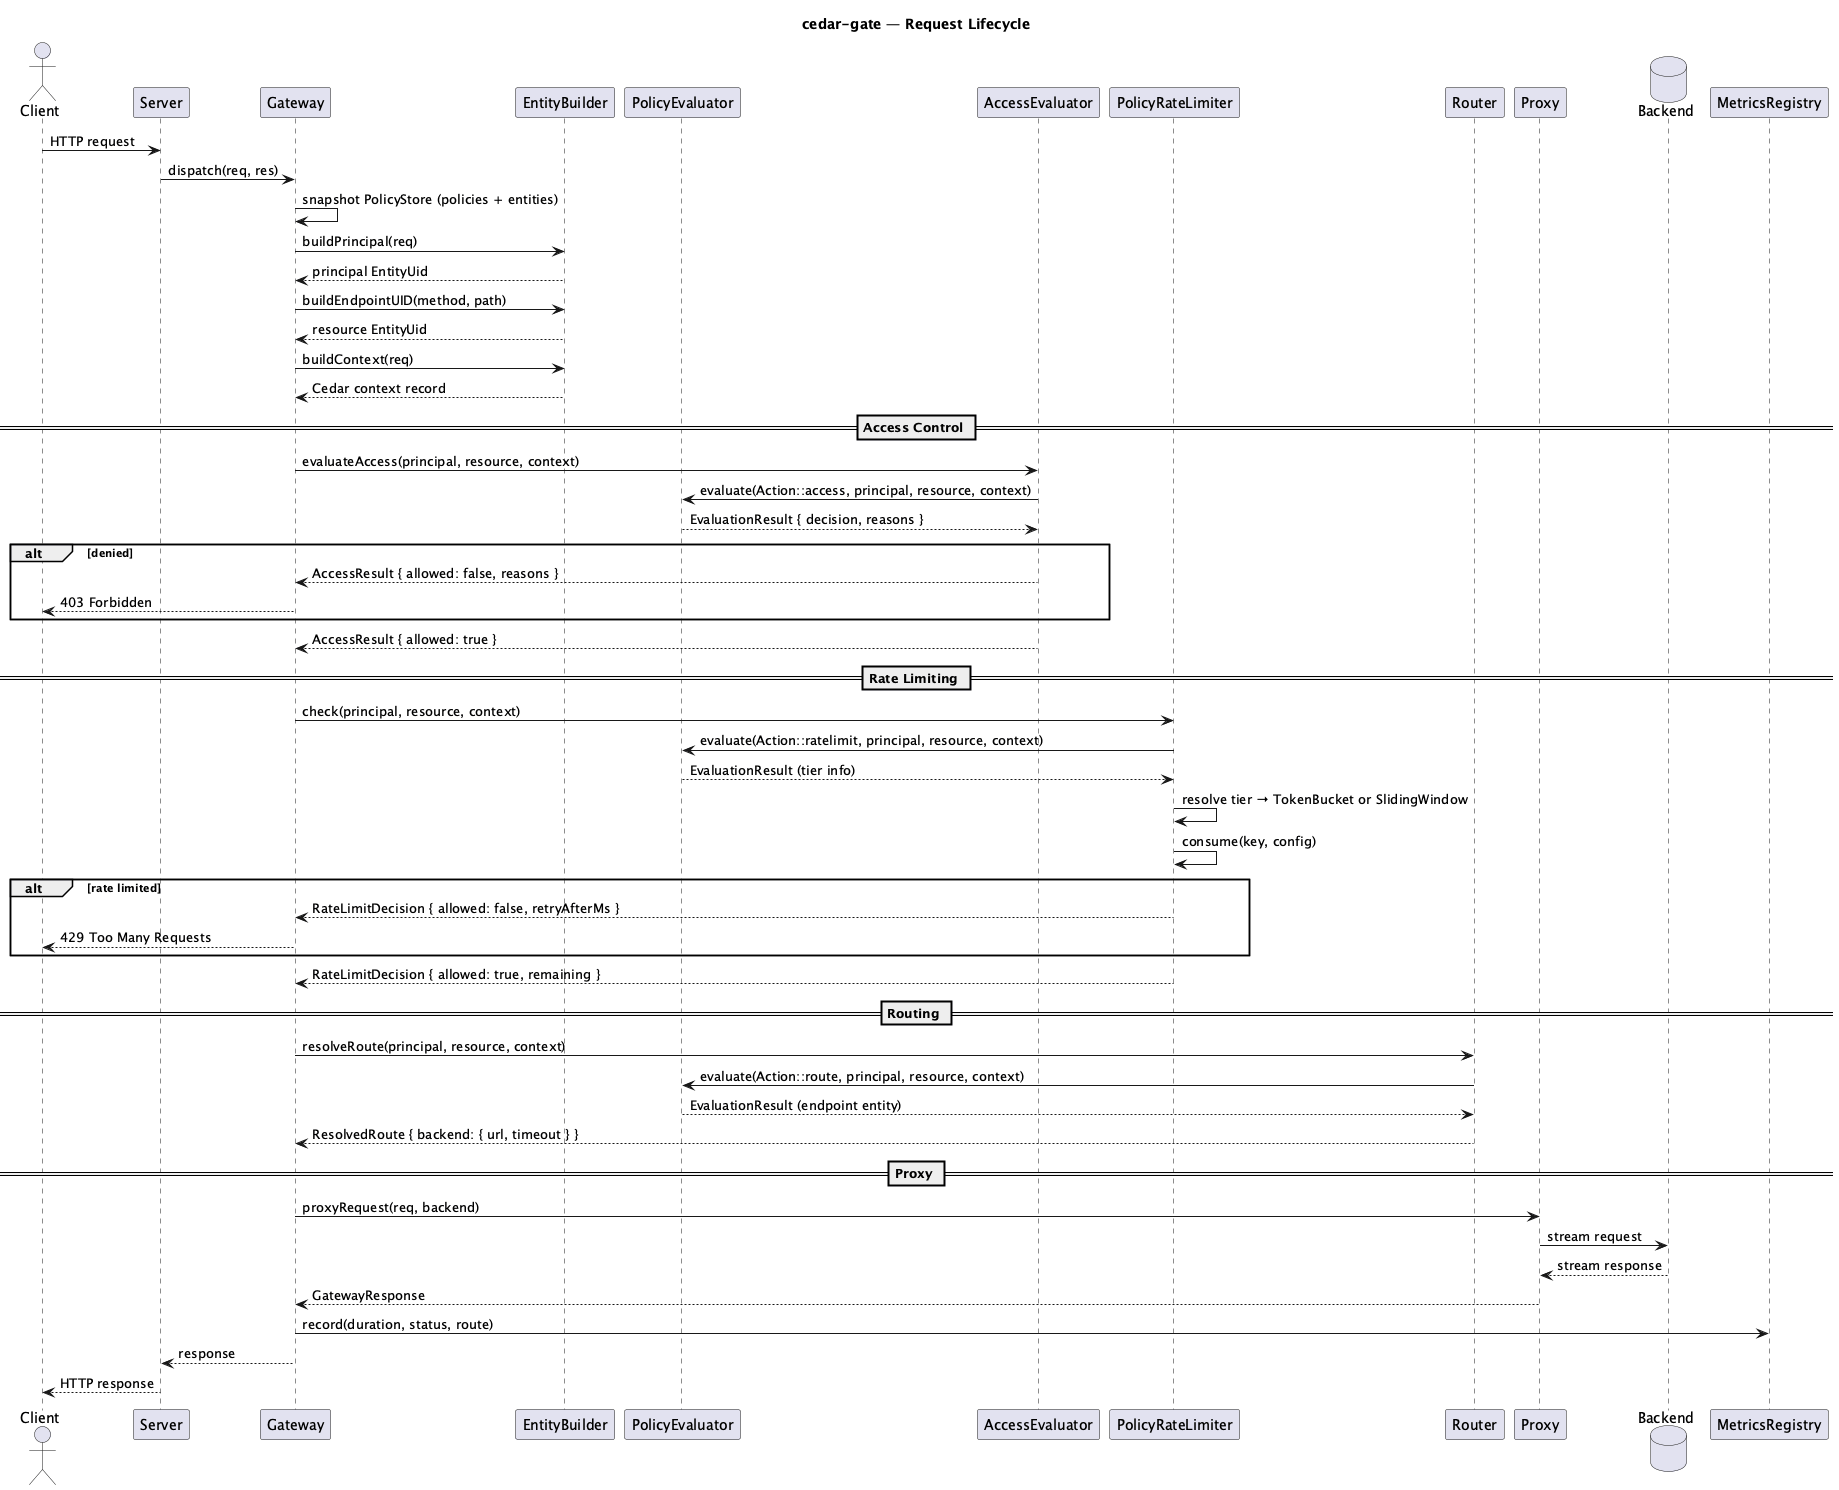

The diagram above was rendered by PlantUML. Its source (embedded in the PNG):
@startuml sequence-diagram
title cedar-gate — Request Lifecycle

actor Client
participant "Server" as srv
participant "Gateway" as gw
participant "EntityBuilder" as eb
participant "PolicyEvaluator" as pe
participant "AccessEvaluator" as ae
participant "PolicyRateLimiter" as rl
participant "Router" as rt
participant "Proxy" as px
database "Backend" as be
participant "MetricsRegistry" as met

Client -> srv : HTTP request
srv -> gw : dispatch(req, res)

gw -> gw : snapshot PolicyStore (policies + entities)
gw -> eb : buildPrincipal(req)
eb --> gw : principal EntityUid
gw -> eb : buildEndpointUID(method, path)
eb --> gw : resource EntityUid
gw -> eb : buildContext(req)
eb --> gw : Cedar context record

== Access Control ==

gw -> ae : evaluateAccess(principal, resource, context)
ae -> pe : evaluate(Action::access, principal, resource, context)
pe --> ae : EvaluationResult { decision, reasons }
alt denied
  ae --> gw : AccessResult { allowed: false, reasons }
  gw --> Client : 403 Forbidden
end
ae --> gw : AccessResult { allowed: true }

== Rate Limiting ==

gw -> rl : check(principal, resource, context)
rl -> pe : evaluate(Action::ratelimit, principal, resource, context)
pe --> rl : EvaluationResult (tier info)
rl -> rl : resolve tier → TokenBucket or SlidingWindow
rl -> rl : consume(key, config)
alt rate limited
  rl --> gw : RateLimitDecision { allowed: false, retryAfterMs }
  gw --> Client : 429 Too Many Requests
end
rl --> gw : RateLimitDecision { allowed: true, remaining }

== Routing ==

gw -> rt : resolveRoute(principal, resource, context)
rt -> pe : evaluate(Action::route, principal, resource, context)
pe --> rt : EvaluationResult (endpoint entity)
rt --> gw : ResolvedRoute { backend: { url, timeout } }

== Proxy ==

gw -> px : proxyRequest(req, backend)
px -> be : stream request
be --> px : stream response
px --> gw : GatewayResponse

gw -> met : record(duration, status, route)
gw --> srv : response
srv --> Client : HTTP response

@enduml